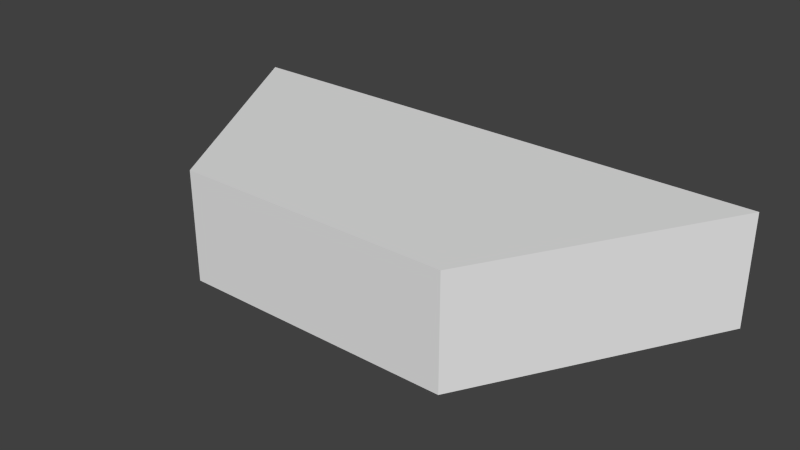 # Source: Block_Trapezoid.blend  (saved by Blender 2.61.0; exported with 4.5.12 LTS)
import bpy
from mathutils import Matrix  # noqa: F401  (used for matrix-valued properties, if any)

bpy.ops.wm.read_factory_settings(use_empty=True)
scene = bpy.context.scene
scene.name = 'Scene'

# ---- collections
col_collection_1 = bpy.data.collections.new('Collection 1'); scene.collection.children.link(col_collection_1)

# ---- world
world_world = bpy.data.worlds.new('World'); scene.world = world_world
world_world.color = (0.05088, 0.05088, 0.05088)
world_world.use_sun_shadow = False
world_world.sun_shadow_jitter_overblur = 0.0
world_world.cycles.sampling_method = 'MANUAL'
world_world.cycles.sample_map_resolution = 256

# ---- meshes
me_plane_011 = bpy.data.meshes.new('Plane.011')
me_plane_011.from_pydata([(-0.5, -0.433, 0.0), (3.849e-14, 0.433, 0.0), (0.5, -0.433, 0.0), (-1.0, 0.433, 0.0), (1.0, 0.433, 0.0), (1.0, 0.433, 0.4), (-1.0, 0.433, 0.4), (0.5, -0.433, 0.4), (3.849e-14, 0.433, 0.4), (-0.5, -0.433, 0.4)], [], [(0, 1, 2), (0, 3, 1), (1, 4, 2), (0, 2, 7, 9), (3, 0, 9, 6), (2, 4, 5, 7), (7, 8, 9), (8, 6, 9), (7, 5, 8), (1, 8, 5, 4), (1, 3, 6, 8)])
_uv = me_plane_011.uv_layers.new(name='UVMap')
_uv.uv.foreach_set('vector', [0.1777, 0.9811, 0.3385, 0.7034, 0.4986, 0.9815, 0.1777, 0.9811, 0.0176, 0.7031, 0.3385, 0.7034, 0.3385, 0.7034, 0.6593, 0.7038, 0.4986, 0.9815, 0.02631, 0.01519, 0.5287, 0.01519, 0.5287, 0.1408, 0.02631, 0.1408, 0.5287, 0.1408, 0.02631, 0.1408, 0.02631, 0.01519, 0.5287, 0.01519, 0.02631, 0.01519, 0.5287, 0.01519, 0.5287, 0.1408, 0.02631, 0.1408, 0.4986, 0.4259, 0.3381, 0.7038, 0.1777, 0.4259, 0.3381, 0.7038, 0.01727, 0.7038, 0.1777, 0.4259, 0.4986, 0.4259, 0.659, 0.7038, 0.3381, 0.7038, 0.2775, 0.01463, 0.2775, 0.1407, 0.02542, 0.1407, 0.02542, 0.01463, 0.2775, 0.01463, 0.5295, 0.01463, 0.5295, 0.1407, 0.2775, 0.1407])
me_plane_011.use_remesh_preserve_volume = False
me_plane_011.use_remesh_preserve_attributes = False
me_plane_011.use_mirror_vertex_groups = False
me_plane_011.update()

# ---- objects
ob_hexagon = bpy.data.objects.new('Hexagon', me_plane_011)

# ---- transforms, parenting, visibility, modifiers, constraints
ob_hexagon.location = (0.0, 0.0, 0.0)
ob_hexagon.lineart.crease_threshold = 0.0

# ---- collection membership
col_collection_1.objects.link(ob_hexagon)

# ---- scene / render settings (as saved in the file)
scene.frame_start = 1; scene.frame_end = 250; scene.frame_set(0)
scene.render.engine = 'BLENDER_EEVEE_NEXT'
scene.render.image_settings.color_mode = 'RGB'
scene.render.image_settings.compression = 90
scene.render.resolution_percentage = 50
scene.render.dither_intensity = 0.0
scene.render.bake_margin = 2
scene.render.bake_bias = 0.0
scene.cycles.use_denoising = False
scene.cycles.samples = 10
scene.cycles.sampling_pattern = 'TABULATED_SOBOL'
scene.cycles.light_sampling_threshold = 0.0
scene.cycles.use_adaptive_sampling = False
scene.cycles.use_light_tree = False
scene.cycles.blur_glossy = 0.0
scene.cycles.volume_bounces = 1
scene.cycles.pixel_filter_type = 'GAUSSIAN'
scene.cycles.sample_clamp_indirect = 0.0
scene.view_settings.view_transform = 'Standard'
bpy.context.view_layer.update()

# ---- added for rendering (the .blend has no active camera and no usable light): camera, sun
cam_auto = bpy.data.cameras.new('AutoCamera')
cam_auto.lens = 50.0
cam_auto.sensor_width = 36.0
cam_auto.clip_end = 1000.0
ob_auto_camera = bpy.data.objects.new('AutoCamera', cam_auto)
scene.collection.objects.link(ob_auto_camera)
ob_auto_camera.location = (2.05016, -2.46019, 1.84013)
ob_auto_camera.rotation_euler = (1.09748, -7.21219e-08, 0.694738)
scene.camera = ob_auto_camera
light_auto_sun = bpy.data.lights.new('AutoSun', 'SUN')
light_auto_sun.energy = 3.0
light_auto_sun.angle = 0.0523599
ob_auto_sun = bpy.data.objects.new('AutoSun', light_auto_sun)
scene.collection.objects.link(ob_auto_sun)
ob_auto_sun.rotation_euler = (0.872665, 0.174533, 0.523599)
bpy.context.view_layer.update()
